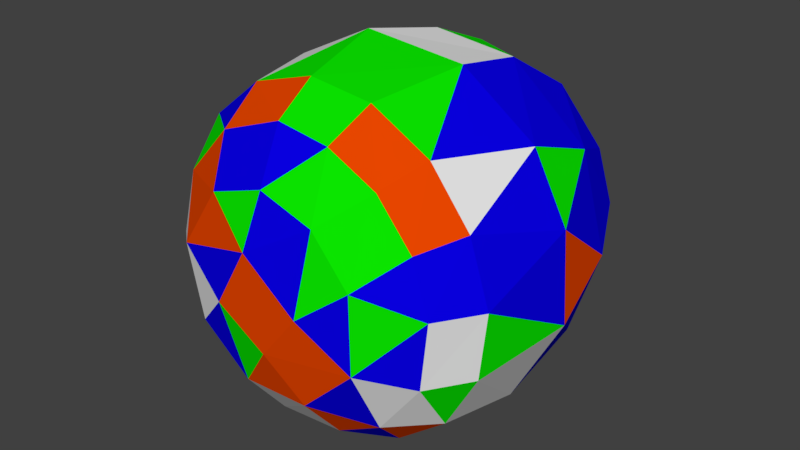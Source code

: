 # Source: Coconut.blend  (saved by Blender 2.80.75; exported with 4.5.12 LTS)
import bpy
from mathutils import Matrix  # noqa: F401  (used for matrix-valued properties, if any)

bpy.ops.wm.read_factory_settings(use_empty=True)
scene = bpy.context.scene
scene.name = 'Scene'

# ---- collections
col_collection_1 = bpy.data.collections.new('Collection 1'); scene.collection.children.link(col_collection_1)

# ---- materials (node trees are filled in below, after node groups)
mat_coconut1 = bpy.data.materials.new('Coconut1')
mat_coconut1.alpha_threshold = 0.0
mat_coconut1.use_transparent_shadow = False
mat_coconut1.diffuse_color = (0.002931, 0.0, 0.8, 1.0)
mat_coconut1.roughness = 0.5
mat_coconut2 = bpy.data.materials.new('Coconut2')
mat_coconut2.alpha_threshold = 0.0
mat_coconut2.use_transparent_shadow = False
mat_coconut2.roughness = 0.5
mat_coconut3 = bpy.data.materials.new('Coconut3')
mat_coconut3.alpha_threshold = 0.0
mat_coconut3.use_transparent_shadow = False
mat_coconut3.diffuse_color = (0.8, 0.06072, 0.0, 1.0)
mat_coconut3.roughness = 0.5
mat_coconut4 = bpy.data.materials.new('Coconut4')
mat_coconut4.alpha_threshold = 0.0
mat_coconut4.use_transparent_shadow = False
mat_coconut4.diffuse_color = (0.003407, 0.8, 0.0, 1.0)
mat_coconut4.roughness = 0.5

# ---- material node trees

# ---- world
world_world = bpy.data.worlds.new('World'); scene.world = world_world
world_world.color = (0.05088, 0.05088, 0.05088)
world_world.use_sun_shadow = False
world_world.sun_shadow_jitter_overblur = 0.0
world_world.cycles.sampling_method = 'MANUAL'

# ---- meshes
me_cylinder = bpy.data.meshes.new('Cylinder')
me_cylinder.from_pydata([(0.07796, 0.1882, -0.8769), (0.2151, -0.03564, -0.8777), (0.2141, 0.01422, 0.8774), (0.03464, -0.2082, 0.8771), (-0.1245, -0.1863, -0.8791), (-0.2041, -0.06192, 0.8773), (-0.1444, 0.1538, -0.8771), (-0.0427, 0.2146, 0.8779), (0.1923, 0.6341, 0.6421), (0.2375, 0.7584, 0.4533), (0.3069, 0.741, -0.3615), (0.3721, 0.5569, -0.6511), (0.42, 0.5172, 0.6385), (0.515, 0.6056, 0.4508), (0.6759, 0.4277, -0.3607), (0.586, 0.3171, 0.6385), (0.7029, 0.368, 0.4533), (0.5839, 0.3121, -0.6503), (0.6627, 0.06872, 0.6385), (0.7934, 0.07356, 0.4484), (0.7996, -0.01989, -0.3607), (0.6587, 0.07213, -0.6516), (0.6255, -0.2462, 0.6367), (0.7584, -0.2399, 0.4485), (0.6194, -0.2493, -0.6515), (0.6561, -0.4508, -0.3693), (0.6098, -0.5096, 0.4533), (0.427, -0.5099, 0.6401), (0.4242, -0.5096, -0.6506), (0.3666, -0.7059, 0.4485), (0.308, -0.7383, -0.3616), (0.2019, -0.6364, 0.6363), (0.1428, -0.6533, -0.6489), (-0.01057, -0.8001, 0.4564), (-0.1143, -0.6601, 0.6399), (-0.07659, -0.7912, -0.3577), (-0.1854, -0.6361, -0.6516), (-0.4563, -0.659, 0.4477), (-0.3735, -0.7017, -0.3577), (-0.4218, -0.5191, 0.6362), (-0.4141, -0.5187, -0.6491), (-0.6596, -0.4556, -0.3521), (-0.5892, -0.311, 0.6385), (-0.7025, -0.3725, 0.4511), (-0.5859, -0.3132, -0.6503), (-0.6695, 0.005064, 0.6407), (-0.7916, -0.07083, 0.4533), (-0.7979, -0.009606, -0.3705), (-0.6661, 1.017e-06, -0.6508), (-0.7584, 0.2399, 0.4485), (-0.5834, 0.3193, 0.6401), (-0.6663, 0.4427, -0.3616), (-0.5902, 0.3023, -0.6503), (-0.613, 0.5065, 0.4511), (-0.3642, 0.5574, 0.6432), (-0.4214, 0.5135, -0.6503), (-0.3684, 0.7042, 0.4533), (-0.3759, 0.7004, -0.3577), (-0.06584, 0.6685, -0.6521), (-0.0657, 0.6671, 0.6341), (-0.06858, 0.7925, 0.4485), (-0.08678, 0.791, -0.3524), (0.3212, 0.8078, 0.006873), (0.6641, 0.5532, -0.004173), (0.8267, 0.2509, -7.434e-05), (0.854, -0.1697, -0.0002197), (0.6158, -0.6155, -0.0002197), (0.2509, -0.8267, -7.448e-05), (-0.1697, -0.854, -0.0002198), (-0.548, -0.6679, -7.444e-05), (-0.7618, -0.4073, -7.445e-05), (-0.8597, -0.08479, -7.433e-05), (-0.8045, 0.333, -0.0002196), (-0.5481, 0.6677, -7.429e-05), (-0.17, 0.8539, -0.0002196), (0.2633, 0.3941, -0.8069), (0.4392, 0.1265, -0.8071), (0.4433, -0.1345, -0.8074), (0.2654, -0.3765, -0.807), (-0.07983, -0.4611, -0.8096), (-0.4379, -0.1814, -0.8069), (-0.4222, 0.1836, -0.8072), (-0.1779, 0.4295, -0.8102), (0.2532, 0.3826, 0.8075), (0.4269, 0.1768, 0.807), (0.4324, -0.1791, 0.8081), (0.1782, -0.427, 0.8065), (-0.1439, -0.4418, 0.8077), (-0.3874, -0.2489, 0.8072), (-0.4582, 0.08888, 0.8091), (-0.2654, 0.3766, 0.807), (-0.001262, 0.4627, 0.8065)], [], [(7, 83, 91), (2, 84, 83), (84, 2, 85), (3, 86, 85), (3, 87, 86), (5, 88, 87), (5, 89, 88), (7, 90, 89), (7, 91, 90), (55, 57, 58), (56, 74, 73), (54, 56, 53), (51, 55, 52), (53, 73, 72), (50, 53, 49), (80, 48, 81), (46, 45, 49), (41, 44, 40), (40, 80, 79), (38, 40, 36), (37, 69, 68), (33, 34, 37), (35, 36, 32), (3, 2, 7, 5), (33, 68, 67), (32, 79, 78), (31, 33, 29), (30, 32, 28), (29, 67, 66), (26, 27, 29), (25, 28, 24), (22, 26, 23), (20, 24, 21), (76, 21, 77), (19, 65, 64), (75, 17, 76), (16, 64, 63), (11, 14, 17), (13, 63, 62), (10, 11, 58), (58, 75, 82), (14, 64, 20), (20, 65, 25), (66, 30, 25), (68, 38, 35), (69, 41, 38), (72, 51, 47), (73, 57, 51), (74, 61, 57), (75, 1, 0), (78, 4, 1), (6, 82, 0), (89, 50, 45), (88, 42, 39), (87, 39, 34), (27, 86, 31), (85, 27, 22), (18, 85, 22), (15, 84, 18), (8, 83, 12), (91, 8, 59), (7, 2, 83), (2, 3, 85), (3, 5, 87), (89, 5, 7), (1, 4, 6, 0), (59, 60, 56, 54), (57, 61, 58), (56, 60, 74), (55, 82, 81, 52), (55, 58, 82), (51, 57, 55), (53, 56, 73), (52, 48, 47, 51), (50, 54, 53), (49, 53, 72), (81, 48, 52), (72, 71, 46, 49), (45, 50, 49), (47, 48, 44, 41), (44, 48, 80), (71, 70, 43, 46), (46, 43, 42, 45), (70, 69, 37, 43), (80, 40, 44), (43, 37, 39, 42), (78, 77, 24, 28), (38, 41, 40), (36, 40, 79), (37, 34, 39), (35, 38, 36), (33, 37, 68), (79, 32, 36), (30, 35, 32), (33, 31, 34), (29, 33, 67), (28, 32, 78), (29, 27, 31), (25, 30, 28), (26, 29, 66), (66, 65, 23, 26), (26, 22, 27), (22, 23, 19, 18), (20, 25, 24), (21, 24, 77), (19, 23, 65), (21, 17, 14, 20), (76, 17, 21), (18, 19, 16, 15), (64, 16, 19), (15, 16, 13, 12), (11, 17, 75), (13, 16, 63), (12, 13, 9, 8), (10, 14, 11), (9, 13, 62), (62, 74, 60, 9), (75, 58, 11), (58, 61, 10), (9, 60, 59, 8), (10, 61, 74, 62), (63, 14, 10, 62), (35, 30, 67, 68), (63, 64, 14), (64, 65, 20), (65, 66, 25), (66, 67, 30), (47, 41, 70, 71), (68, 69, 38), (69, 70, 41), (81, 6, 4, 80), (71, 72, 47), (72, 73, 51), (73, 74, 57), (82, 75, 0), (1, 75, 76), (76, 77, 1), (1, 77, 78), (4, 78, 79), (79, 80, 4), (91, 59, 54, 90), (6, 81, 82), (90, 54, 50, 89), (45, 42, 88, 89), (34, 31, 86, 87), (87, 88, 39), (84, 15, 12, 83), (27, 85, 86), (84, 85, 18), (91, 83, 8)])
me_cylinder.polygons.foreach_set('material_index', [0, 3, 0, 2, 2, 0, 1, 2, 3, 2, 1, 0, 0, 1, 1, 3, 1, 2, 2, 3, 1, 3, 3, 2, 3, 0, 2, 1, 3, 2, 0, 3, 0, 3, 0, 0, 0, 0, 0, 0, 0, 0, 0, 0, 3, 3, 0, 2, 0, 3, 0, 0, 1, 1, 0, 2, 1, 0, 0, 3, 0, 0, 2, 3, 0, 2, 2, 3, 3, 3, 0, 2, 0, 2, 3, 0, 1, 0, 0, 0, 1, 3, 0, 2, 0, 1, 0, 2, 0, 2, 0, 2, 3, 0, 0, 3, 0, 0, 0, 3, 1, 1, 1, 3, 3, 3, 0, 0, 0, 0, 2, 0, 1, 2, 0, 3, 3, 0, 3, 3, 1, 0, 2, 3, 2, 0, 0, 3, 2, 3, 0, 3, 1, 0, 2, 0, 0, 0, 0, 2, 0, 0, 2, 0, 1, 2, 3, 0, 3, 3])
_uv = me_cylinder.uv_layers.new(name='UVMap')
_uv.uv.foreach_set('vector', [0.4857, 0.3018, 0.5264, 0.4079, 0.4599, 0.3844, 0.5692, 0.2914, 0.5925, 0.3808, 0.5264, 0.4079, 0.5925, 0.3808, 0.5692, 0.2914, 0.6425, 0.2799, 0.5605, 0.195, 0.621, 0.1625, 0.6425, 0.2799, 0.5605, 0.195, 0.5528, 0.0993, 0.621, 0.1625, 0.4884, 0.1932, 0.4732, 0.11, 0.5528, 0.0993, 0.4884, 0.1932, 0.4115, 0.1936, 0.4732, 0.11, 0.4857, 0.3018, 0.4141, 0.3114, 0.4115, 0.1936, 0.4857, 0.3018, 0.4599, 0.3844, 0.4141, 0.3114, 0.8516, 0.9271, 0.8955, 0.8226, 0.9399, 0.9343, 0.8942, 0.5462, 0.958, 0.7025, 0.8598, 0.696, 0.8644, 0.4864, 0.8942, 0.5462, 0.8151, 0.5453, 0.7969, 0.8228, 0.8516, 0.9271, 0.7819, 0.9284, 0.8151, 0.5453, 0.8598, 0.696, 0.7511, 0.6986, 0.7812, 0.488, 0.8151, 0.5453, 0.7379, 0.5502, 0.2454, 0.4847, 0.3174, 0.4404, 0.2867, 0.5336, 0.6698, 0.5578, 0.704, 0.4954, 0.7379, 0.5502, 0.2561, 0.2902, 0.2606, 0.4065, 0.1965, 0.3945, 0.1965, 0.3945, 0.2454, 0.4847, 0.1299, 0.4805, 0.1611, 0.285, 0.1965, 0.3945, 0.1303, 0.4001, 0.175, 0.03653, 0.2003, 0.1645, 0.09178, 0.1735, 0.05672, 0.05461, 0.09514, 0.007501, 0.175, 0.03653, 0.08291, 0.2994, 0.1303, 0.4001, 0.05388, 0.4258, 0.5605, 0.195, 0.5692, 0.2914, 0.4857, 0.3018, 0.4884, 0.1932, 0.05672, 0.05461, 0.09178, 0.1735, 0.0, 0.2139, 0.05388, 0.4258, 0.1299, 0.4805, 0.06223, 0.521, 0.5868, 0.5136, 0.6579, 0.554, 0.5903, 0.5859, 0.6426, 0.8527, 0.6579, 0.9403, 0.5911, 0.965, 0.5903, 0.5859, 0.6523, 0.7246, 0.5601, 0.7567, 0.5164, 0.6074, 0.5306, 0.5319, 0.5903, 0.5859, 0.536, 0.8886, 0.5911, 0.965, 0.5093, 0.9871, 0.4477, 0.5552, 0.5164, 0.6074, 0.4385, 0.6278, 0.4225, 0.9093, 0.5093, 0.9871, 0.4334, 1.0, 0.1706, 0.8373, 0.2016, 0.9199, 0.1187, 0.8868, 0.3649, 0.6402, 0.432, 0.7873, 0.3426, 0.7986, 0.2066, 0.7382, 0.2424, 0.8544, 0.1706, 0.8373, 0.9411, 0.08585, 0.9915, 0.2312, 0.9158, 0.2525, 0.2699, 0.7493, 0.3115, 0.8787, 0.2424, 0.8544, 0.8684, 0.1011, 0.9158, 0.2525, 0.8063, 0.2614, 0.337, 0.7166, 0.2699, 0.7493, 0.2479, 0.6051, 0.2479, 0.6051, 0.2066, 0.7382, 0.1687, 0.6069, 0.3115, 0.8787, 0.337, 0.9787, 0.2342, 0.9965, 0.4225, 0.9093, 0.432, 0.7873, 0.536, 0.8886, 0.5601, 0.7567, 0.6426, 0.8527, 0.536, 0.8886, 0.09178, 0.1735, 0.1611, 0.285, 0.08291, 0.2994, 0.2003, 0.1645, 0.2561, 0.2902, 0.1611, 0.285, 0.7511, 0.6986, 0.7969, 0.8228, 0.6845, 0.8365, 0.8598, 0.696, 0.8955, 0.8226, 0.7969, 0.8228, 0.958, 0.7025, 0.9601, 0.8274, 0.8955, 0.8226, 0.2066, 0.7382, 0.1065, 0.7993, 0.1377, 0.7192, 0.05218, 0.8815, 0.0418, 0.7314, 0.1065, 0.7993, 0.1083, 0.6629, 0.1687, 0.6069, 0.1377, 0.7192, 0.4115, 0.1936, 0.3506, 0.2461, 0.375, 0.1404, 0.4732, 0.11, 0.4358, 0.06469, 0.5008, 0.03587, 0.5528, 0.0993, 0.5008, 0.03587, 0.5872, 0.05156, 0.6847, 0.1935, 0.621, 0.1625, 0.6529, 0.1164, 0.4491, 0.4864, 0.5306, 0.5319, 0.4477, 0.5552, 0.6567, 0.4024, 0.6425, 0.2799, 0.6918, 0.3055, 0.606, 0.4595, 0.5925, 0.3808, 0.6567, 0.4024, 0.4767, 0.478, 0.5264, 0.4079, 0.5423, 0.4864, 0.4599, 0.3844, 0.4767, 0.478, 0.4158, 0.4407, 0.4857, 0.3018, 0.5692, 0.2914, 0.5264, 0.4079, 0.5692, 0.2914, 0.5605, 0.195, 0.6425, 0.2799, 0.5605, 0.195, 0.4884, 0.1932, 0.5528, 0.0993, 0.4115, 0.1936, 0.4884, 0.1932, 0.4857, 0.3018, 0.1065, 0.7993, 0.0418, 0.7314, 0.1083, 0.6629, 0.1377, 0.7192, 0.4158, 0.4407, 0.3958, 0.4864, 0.3426, 0.406, 0.3658, 0.3542, 0.8955, 0.8226, 0.9601, 0.8274, 0.9399, 0.9343, 0.8942, 0.5462, 0.9601, 0.5548, 0.958, 0.7025, 0.8516, 0.9271, 0.8743, 0.9924, 0.7854, 0.9915, 0.7819, 0.9284, 0.1811, 0.5336, 0.2479, 0.6051, 0.1687, 0.6069, 0.7969, 0.8228, 0.8955, 0.8226, 0.8516, 0.9271, 0.8151, 0.5453, 0.8942, 0.5462, 0.8598, 0.696, 0.7819, 0.9284, 0.7087, 0.9361, 0.6845, 0.8365, 0.7969, 0.8228, 0.7812, 0.488, 0.8644, 0.4864, 0.8151, 0.5453, 0.7379, 0.5502, 0.8151, 0.5453, 0.7511, 0.6986, 0.7854, 0.9915, 0.7087, 0.9361, 0.7819, 0.9284, 0.7511, 0.6986, 0.6579, 0.7106, 0.6698, 0.5578, 0.7379, 0.5502, 0.704, 0.4954, 0.7812, 0.488, 0.7379, 0.5502, 0.3425, 0.3417, 0.3174, 0.4404, 0.2606, 0.4065, 0.2561, 0.2902, 0.2606, 0.4065, 0.3174, 0.4404, 0.2454, 0.4847, 0.3426, 0.213, 0.2807, 0.1796, 0.266, 0.05115, 0.3232, 0.08194, 0.3565, 0.1067, 0.4173, 0.03678, 0.4358, 0.06469, 0.375, 0.1404, 0.2807, 0.1796, 0.2003, 0.1645, 0.175, 0.03653, 0.266, 0.05115, 0.2454, 0.4847, 0.1965, 0.3945, 0.2606, 0.4065, 0.266, 0.05115, 0.175, 0.03653, 0.1821, 0.0, 0.2456, 0.01169, 0.05218, 0.8815, 0.1187, 0.8868, 0.1332, 0.9683, 0.06134, 0.9616, 0.1611, 0.285, 0.2561, 0.2902, 0.1965, 0.3945, 0.1303, 0.4001, 0.1965, 0.3945, 0.1299, 0.4805, 0.5102, 0.0, 0.5872, 0.05156, 0.5008, 0.03587, 0.08291, 0.2994, 0.1611, 0.285, 0.1303, 0.4001, 0.05672, 0.05461, 0.175, 0.03653, 0.09178, 0.1735, 0.1299, 0.4805, 0.05388, 0.4258, 0.1303, 0.4001, 0.002469, 0.3412, 0.08291, 0.2994, 0.05388, 0.4258, 0.6579, 0.554, 0.5868, 0.5136, 0.6314, 0.4896, 0.5903, 0.5859, 0.6579, 0.554, 0.6523, 0.7246, 0.007946, 0.4697, 0.05388, 0.4258, 0.06223, 0.521, 0.5903, 0.5859, 0.5306, 0.5319, 0.5868, 0.5136, 0.536, 0.8886, 0.6426, 0.8527, 0.5911, 0.965, 0.5164, 0.6074, 0.5903, 0.5859, 0.5601, 0.7567, 0.5601, 0.7567, 0.432, 0.7873, 0.4385, 0.6278, 0.5164, 0.6074, 0.5164, 0.6074, 0.4477, 0.5552, 0.5306, 0.5319, 0.4477, 0.5552, 0.4385, 0.6278, 0.3649, 0.6402, 0.3735, 0.5671, 0.4225, 0.9093, 0.536, 0.8886, 0.5093, 0.9871, 0.2016, 0.9199, 0.1332, 0.9683, 0.1187, 0.8868, 0.3649, 0.6402, 0.4385, 0.6278, 0.432, 0.7873, 0.2016, 0.9199, 0.2424, 0.8544, 0.3115, 0.8787, 0.2342, 0.9965, 0.1706, 0.8373, 0.2424, 0.8544, 0.2016, 0.9199, 0.9686, 0.0, 1.0, 0.06669, 0.9411, 0.08585, 0.9189, 0.01752, 0.9915, 0.2312, 0.9411, 0.08585, 1.0, 0.06669, 0.9189, 0.01752, 0.9411, 0.08585, 0.8684, 0.1011, 0.8558, 0.02952, 0.2699, 0.7493, 0.2424, 0.8544, 0.2066, 0.7382, 0.8684, 0.1011, 0.9411, 0.08585, 0.9158, 0.2525, 0.8558, 0.02952, 0.8684, 0.1011, 0.7868, 0.1064, 0.7901, 0.03268, 0.8182, 0.3793, 0.941, 0.3625, 0.8617, 0.4635, 0.7868, 0.1064, 0.8684, 0.1011, 0.8063, 0.2614, 0.8063, 0.2614, 0.6918, 0.2573, 0.7148, 0.1044, 0.7868, 0.1064, 0.2066, 0.7382, 0.2479, 0.6051, 0.2699, 0.7493, 0.7502, 0.4635, 0.7244, 0.3722, 0.8182, 0.3793, 0.7868, 0.1064, 0.7148, 0.1044, 0.7288, 0.03264, 0.7901, 0.03268, 0.8182, 0.3793, 0.7244, 0.3722, 0.6918, 0.2573, 0.8063, 0.2614, 0.9158, 0.2525, 0.941, 0.3625, 0.8182, 0.3793, 0.8063, 0.2614, 0.08291, 0.2994, 0.002469, 0.3412, 0.0, 0.2139, 0.09178, 0.1735, 0.9158, 0.2525, 0.9915, 0.2312, 0.941, 0.3625, 0.3426, 0.7986, 0.432, 0.7873, 0.4225, 0.9093, 0.432, 0.7873, 0.5601, 0.7567, 0.536, 0.8886, 0.5601, 0.7567, 0.6523, 0.7246, 0.6426, 0.8527, 0.3425, 0.3417, 0.2561, 0.2902, 0.2807, 0.1796, 0.3426, 0.213, 0.09178, 0.1735, 0.2003, 0.1645, 0.1611, 0.285, 0.2003, 0.1645, 0.2807, 0.1796, 0.2561, 0.2902, 0.09501, 0.5838, 0.1083, 0.6629, 0.0418, 0.7314, 0.02025, 0.647, 0.6579, 0.7106, 0.7511, 0.6986, 0.6845, 0.8365, 0.7511, 0.6986, 0.8598, 0.696, 0.7969, 0.8228, 0.8598, 0.696, 0.958, 0.7025, 0.8955, 0.8226, 0.1687, 0.6069, 0.2066, 0.7382, 0.1377, 0.7192, 0.1065, 0.7993, 0.2066, 0.7382, 0.1706, 0.8373, 0.1706, 0.8373, 0.1187, 0.8868, 0.1065, 0.7993, 0.1065, 0.7993, 0.1187, 0.8868, 0.05218, 0.8815, 0.0418, 0.7314, 0.05218, 0.8815, 0.0, 0.7996, 0.1299, 0.4805, 0.2454, 0.4847, 0.1747, 0.5336, 0.4599, 0.3844, 0.4158, 0.4407, 0.3658, 0.3542, 0.4141, 0.3114, 0.1083, 0.6629, 0.09501, 0.5838, 0.1687, 0.6069, 0.4141, 0.3114, 0.3658, 0.3542, 0.3506, 0.2461, 0.4115, 0.1936, 0.375, 0.1404, 0.4358, 0.06469, 0.4732, 0.11, 0.4115, 0.1936, 0.5872, 0.05156, 0.6529, 0.1164, 0.621, 0.1625, 0.5528, 0.0993, 0.5528, 0.0993, 0.4732, 0.11, 0.5008, 0.03587, 0.5925, 0.3808, 0.606, 0.4595, 0.5423, 0.4864, 0.5264, 0.4079, 0.6847, 0.1935, 0.6425, 0.2799, 0.621, 0.1625, 0.5925, 0.3808, 0.6425, 0.2799, 0.6567, 0.4024, 0.4599, 0.3844, 0.5264, 0.4079, 0.4767, 0.478])
me_cylinder.materials.append(mat_coconut1)
me_cylinder.materials.append(mat_coconut2)
me_cylinder.materials.append(mat_coconut3)
me_cylinder.materials.append(mat_coconut4)
me_cylinder.use_remesh_preserve_volume = False
me_cylinder.use_remesh_preserve_attributes = False
me_cylinder.use_mirror_vertex_groups = False
me_cylinder.update()

# ---- objects
ob_coconut = bpy.data.objects.new('Coconut', me_cylinder)

# ---- transforms, parenting, visibility, modifiers, constraints
ob_coconut.location = (0.0, 0.0, 0.0)
ob_coconut.rotation_euler = (1.571, -0.0, 0.0)
ob_coconut.lineart.crease_threshold = 0.0

# ---- collection membership
col_collection_1.objects.link(ob_coconut)

# ---- scene / render settings (as saved in the file)
scene.frame_start = 1; scene.frame_end = 250; scene.frame_set(1)
scene.render.engine = 'BLENDER_EEVEE_NEXT'
scene.render.resolution_percentage = 50
scene.render.dither_intensity = 0.0
scene.cycles.use_denoising = False
scene.cycles.samples = 128
scene.cycles.sampling_pattern = 'TABULATED_SOBOL'
scene.cycles.use_adaptive_sampling = False
scene.cycles.use_light_tree = False
scene.cycles.blur_glossy = 0.0
scene.cycles.sample_clamp_indirect = 0.0
scene.view_settings.view_transform = 'Standard'
bpy.context.view_layer.update()

# ---- added for rendering (the .blend has no active camera and no usable light): camera, sun
cam_auto = bpy.data.cameras.new('AutoCamera')
cam_auto.lens = 50.0
cam_auto.sensor_width = 36.0
cam_auto.clip_end = 1000.0
ob_auto_camera = bpy.data.objects.new('AutoCamera', cam_auto)
scene.collection.objects.link(ob_auto_camera)
ob_auto_camera.location = (2.7636, -3.31918, 2.21314)
ob_auto_camera.rotation_euler = (1.09748, -7.21219e-08, 0.694738)
scene.camera = ob_auto_camera
light_auto_sun = bpy.data.lights.new('AutoSun', 'SUN')
light_auto_sun.energy = 3.0
light_auto_sun.angle = 0.0523599
ob_auto_sun = bpy.data.objects.new('AutoSun', light_auto_sun)
scene.collection.objects.link(ob_auto_sun)
ob_auto_sun.rotation_euler = (0.872665, 0.174533, 0.523599)
bpy.context.view_layer.update()
